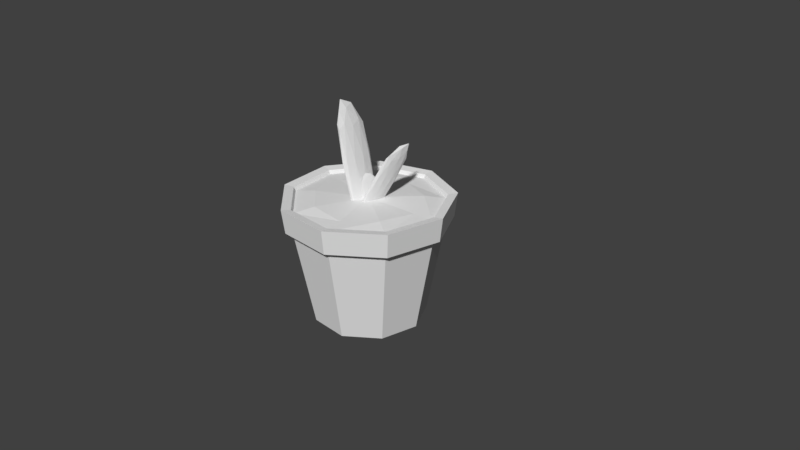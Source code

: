 # Source: 03_2d_Cucumber.blend  (saved by Blender 2.78.0; exported with 4.5.12 LTS)
import bpy
from mathutils import Matrix  # noqa: F401  (used for matrix-valued properties, if any)

bpy.ops.wm.read_factory_settings(use_empty=True)
scene = bpy.context.scene
scene.name = 'Scene'

# ---- collections
col_collection_1 = bpy.data.collections.new('Collection 1'); scene.collection.children.link(col_collection_1)

# ---- world
world_world = bpy.data.worlds.new('World'); scene.world = world_world
world_world.color = (0.05088, 0.05088, 0.05088)
world_world.use_sun_shadow = False
world_world.sun_shadow_jitter_overblur = 0.0
world_world.cycles.sampling_method = 'MANUAL'

# ---- cameras
cam_camera = bpy.data.cameras.new('Camera')
cam_camera.clip_end = 100.0
cam_camera.lens = 35.0
cam_camera.sensor_width = 32.0
cam_camera.sensor_height = 18.0
cam_camera.ortho_scale = 7.314
cam_camera.dof.focus_distance = 0.0
cam_camera.dof.aperture_fstop = 128.0

# ---- meshes
me_cylinder = bpy.data.meshes.new('Cylinder')
me_cylinder.from_pydata([(-0.008654, -0.1211, 0.6822), (-0.06548, -0.1926, 0.6603), (0.02264, -0.06796, 1.125), (0.05232, -0.04965, 1.125), (-0.0108, 0.1118, 0.6949), (0.02363, -0.09087, 1.12), (0.08023, 0.02142, 1.072), (-0.2771, 0.05379, 1.695), (-0.2181, 0.1253, 1.71), (0.03281, -0.07604, 1.069), (-0.2978, -0.1601, 2.039), (0.07491, 0.09803, 0.9264), (0.01704, -0.00112, 0.6286), (0.07604, 0.07445, 0.9237), (-0.07244, 0.1103, 0.607), (-0.01839, 0.1783, 0.6279), (-0.1042, -0.1097, 1.306), (-0.1045, 0.02724, 1.313), (0.02566, 0.03871, 0.9268), (0.05567, 0.08437, 0.9275), (-0.2169, -0.1088, 1.285), (-0.1951, -0.2197, 1.283), (-0.0006919, -0.08326, 0.9176), (-0.01993, -0.09691, 0.9187), (-0.0347, -0.008126, 0.6898), (-0.03288, -0.04628, 0.6856), (0.05772, -0.02599, 1.049), (-0.2609, -0.2456, 1.747), (-0.2962, -0.06618, 1.751), (-0.2618, 0.1127, 1.767), (0.004748, -0.06356, 1.052), (0.006667, -0.1037, 1.048), (0.03886, 0.117, 0.7145), (-0.01219, 0.03928, 0.7133), (-0.3063, -0.04829, 1.948), (-0.2742, -0.009553, 1.971), (0.0697, -0.002513, 1.14), (0.05047, -0.01438, 1.137), (-0.1027, -0.003914, 0.6595), (-0.06895, 0.1842, 0.6809), (0.07841, 0.05957, 1.077), (-0.2171, -0.2515, 1.689), (-0.2765, -0.1791, 1.682), (0.02986, -0.01432, 1.075), (0.001676, -0.09813, 1.07), (-0.181, -0.06339, 1.706), (-0.02106, -0.07333, 0.9213), (-0.0151, -0.18, 0.6082), (-0.003645, -0.02153, 0.9244), (-0.0704, -0.1112, 0.5949), (0.05862, 0.02265, 0.9207), (0.02931, -0.03759, 0.9183), (0.04385, 0.1114, 0.6918), (0.01272, 0.08934, 0.6936), (-0.1601, -0.2623, 1.287), (-0.1254, -0.2202, 1.295), (0.01567, 0.02761, 0.6868), (0.03845, -0.06923, 1.163), (-0.196, 0.1387, 1.302), (-0.2172, 0.0281, 1.292), (-0.1263, 0.1382, 1.315), (-0.1613, 0.1807, 1.311), (-0.2047, -0.1776, 1.762), (0.08735, 0.06215, 1.054), (0.05461, 0.03892, 1.056), (0.04078, 0.07686, 0.7101), (-0.2053, 0.04387, 1.774), (-0.2642, -0.213, 1.909), (-0.2456, -0.1118, 1.932), (-0.3006, -0.1716, 1.912), (-0.04182, -0.04885, 0.708), (-0.009082, -0.02562, 0.7061), (-0.002835, 0.06417, 0.6402), (0.04368, 0.1043, 0.6085), (0.05245, -0.03306, 0.6414), (0.01135, -0.1581, 0.6935), (-0.02281, -0.09804, 0.6927), (0.3343, 0.297, 1.314), (0.3684, 0.2369, 1.314), (0.3484, 0.07469, 1.367), (0.3019, 0.03453, 1.399), (0.2932, 0.1719, 1.366), (0.4394, 0.2791, 1.565), (0.002007, 0.09184, 0.5763), (-0.03708, -0.02711, 0.6258), (0.0345, 0.03469, 0.5771), (0.0155, -0.1196, 0.627), (-0.02874, -0.1578, 0.6572), (0.1783, 0.1493, 1.087), (0.1666, 0.05396, 1.118), (0.2298, 0.2464, 1.038), (0.2025, 0.2228, 1.057), (0.255, 0.1303, 1.058), (0.2499, 0.2111, 1.039), (0.2191, -0.03852, 1.12), (0.2433, 0.035, 1.089), (0.1717, -0.02679, 1.138), (0.1918, -0.06212, 1.138), (0.3301, 0.2584, 1.38), (0.3744, 0.2966, 1.35), (0.3827, 0.166, 1.381), (0.3436, 0.04702, 1.431), (0.3111, 0.1042, 1.43), (0.3996, 0.2995, 1.468), (0.3804, 0.2345, 1.506), (0.422, 0.266, 1.474), (0.4201, 0.1843, 1.521), (0.3971, 0.1649, 1.549), (-1.344e-08, -4.481e-09, -0.8129), (-1.61e-08, 0.7011, 0.7736), (-1.344e-08, 0.7494, -0.8129), (0.0, 1.0, 0.8129), (0.4817, 0.5741, -0.8129), (0.6428, 0.766, 0.8129), (0.738, 0.1301, -0.8129), (0.9848, 0.1736, 0.8129), (0.649, -0.3747, -0.8129), (0.866, -0.5, 0.8129), (0.2563, -0.7042, -0.8129), (0.342, -0.9397, 0.8129), (-0.2563, -0.7042, -0.8129), (-0.342, -0.9397, 0.8129), (-0.649, -0.3747, -0.8129), (-0.866, -0.5, 0.8129), (-0.738, 0.1301, -0.8129), (-0.9848, 0.1736, 0.8129), (-0.4817, 0.5741, -0.8129), (-0.6428, 0.766, 0.8129), (0.0, 1.0, 0.5286), (0.6428, 0.766, 0.5286), (0.9848, 0.1736, 0.5286), (0.866, -0.5, 0.5286), (0.342, -0.9397, 0.5286), (-0.342, -0.9397, 0.5286), (-0.866, -0.5, 0.5286), (-0.9848, 0.1736, 0.5286), (-0.6428, 0.766, 0.5286), (0.7227, 0.8613, 0.8305), (6.624e-09, 1.124, 0.8305), (5.286e-09, 1.087, 0.5109), (1.107, 0.1952, 0.8305), (0.9738, -0.5622, 0.8305), (0.3846, -1.057, 0.8305), (-0.3846, -1.057, 0.8305), (-0.9738, -0.5622, 0.8305), (-1.107, 0.1952, 0.8305), (-0.7227, 0.8613, 0.8305), (0.6984, 0.8323, 0.5109), (1.07, 0.1887, 0.5109), (0.941, -0.5433, 0.5109), (0.3716, -1.021, 0.5109), (-0.3716, -1.021, 0.5109), (-0.941, -0.5433, 0.5109), (-1.07, 0.1887, 0.5109), (-0.6984, 0.8323, 0.5109), (-1.388e-09, 0.9754, 0.7633), (0.627, 0.7472, 0.7633), (0.9606, 0.1694, 0.7633), (0.8447, -0.4877, 0.7633), (0.3336, -0.9166, 0.7633), (-0.3336, -0.9166, 0.7633), (-0.8447, -0.4877, 0.7633), (-0.9606, 0.1694, 0.7633), (-0.627, 0.7472, 0.7633), (-1.61e-08, -5.367e-09, 0.8011), (0.4507, 0.5371, 0.8011), (0.6905, 0.1217, 0.7736), (0.6072, -0.3506, 0.8011), (0.2398, -0.6588, 0.7736), (-0.2398, -0.6588, 0.8011), (-0.6072, -0.3506, 0.8011), (-0.6905, 0.1217, 0.7736), (-0.4507, 0.5371, 0.8011)], [], [(0, 12, 16), (1, 47, 54), (38, 49, 20), (39, 14, 58), (4, 15, 60), (0, 16, 55), (1, 54, 21), (38, 20, 59), (23, 25, 22), (4, 60, 17), (23, 22, 31), (42, 27, 69), (7, 28, 34), (8, 29, 35), (22, 9, 31), (68, 35, 10), (68, 66, 35), (66, 8, 35), (35, 34, 10), (35, 29, 34), (29, 7, 34), (34, 69, 10), (34, 28, 69), (28, 42, 69), (69, 67, 10), (69, 27, 67), (27, 41, 67), (67, 68, 10), (9, 26, 3), (5, 9, 3), (17, 66, 45), (17, 60, 66), (60, 8, 66), (61, 29, 8), (61, 58, 29), (58, 7, 29), (59, 28, 7), (59, 20, 28), (20, 42, 28), (21, 27, 42), (21, 54, 27), (54, 41, 27), (26, 6, 3), (55, 16, 62), (16, 45, 62), (60, 61, 8), (60, 15, 61), (15, 39, 61), (58, 59, 7), (58, 14, 59), (14, 38, 59), (20, 21, 42), (20, 49, 21), (49, 1, 21), (31, 9, 5), (32, 19, 11), (47, 0, 55), (16, 17, 45), (16, 12, 17), (12, 4, 17), (56, 65, 50), (51, 56, 50), (51, 50, 26), (25, 71, 22), (24, 70, 46), (48, 24, 46), (48, 46, 30), (53, 33, 18), (39, 58, 61), (19, 53, 18), (41, 62, 67), (19, 18, 64), (52, 32, 11), (13, 52, 11), (45, 66, 68), (13, 11, 63), (51, 26, 9), (22, 51, 9), (23, 31, 44), (46, 23, 44), (46, 44, 30), (48, 30, 43), (18, 48, 43), (18, 43, 64), (19, 64, 40), (11, 19, 40), (11, 40, 63), (13, 63, 6), (67, 62, 68), (62, 45, 68), (50, 13, 6), (50, 6, 26), (5, 3, 57), (44, 31, 5), (2, 44, 5), (2, 5, 57), (43, 30, 2), (37, 43, 2), (37, 2, 57), (40, 64, 37), (36, 40, 37), (36, 37, 57), (55, 62, 41), (6, 63, 36), (3, 6, 36), (3, 36, 57), (63, 40, 36), (64, 43, 37), (30, 44, 2), (65, 13, 50), (33, 48, 18), (70, 23, 46), (71, 51, 22), (65, 52, 13), (54, 55, 41), (54, 47, 55), (32, 53, 19), (33, 24, 48), (70, 25, 23), (71, 56, 51), (72, 84, 88), (73, 83, 90), (74, 85, 92), (75, 86, 94), (76, 87, 96), (72, 88, 91), (73, 90, 93), (74, 92, 95), (75, 94, 97), (76, 96, 89), (77, 98, 103), (78, 99, 105), (79, 100, 106), (80, 101, 107), (81, 102, 104), (104, 107, 82), (104, 102, 107), (102, 80, 107), (107, 106, 82), (107, 101, 106), (101, 79, 106), (106, 105, 82), (106, 100, 105), (100, 78, 105), (105, 103, 82), (105, 99, 103), (99, 77, 103), (103, 104, 82), (103, 98, 104), (98, 81, 104), (89, 102, 81), (89, 96, 102), (96, 80, 102), (97, 101, 80), (97, 94, 101), (94, 79, 101), (95, 100, 79), (95, 92, 100), (92, 78, 100), (93, 99, 78), (93, 90, 99), (90, 77, 99), (91, 98, 77), (91, 88, 98), (88, 81, 98), (96, 97, 80), (96, 87, 97), (87, 75, 97), (94, 95, 79), (94, 86, 95), (86, 74, 95), (92, 93, 78), (92, 85, 93), (85, 73, 93), (90, 91, 77), (90, 83, 91), (83, 72, 91), (88, 89, 81), (88, 84, 89), (84, 76, 89), (108, 110, 112), (111, 127, 163, 155), (115, 117, 141, 140), (108, 112, 114), (117, 115, 157, 158), (131, 130, 148, 149), (108, 114, 116), (121, 119, 159, 160), (132, 131, 149, 150), (108, 116, 118), (125, 123, 161, 162), (127, 111, 138, 146), (108, 118, 120), (113, 111, 155, 156), (123, 125, 145, 144), (108, 120, 122), (115, 113, 156, 157), (117, 119, 142, 141), (108, 122, 124), (119, 117, 158, 159), (133, 132, 150, 151), (108, 124, 126), (123, 121, 160, 161), (134, 133, 151, 152), (108, 126, 110), (127, 125, 162, 163), (111, 113, 137, 138), (126, 136, 128, 110), (124, 135, 136, 126), (122, 134, 135, 124), (120, 133, 134, 122), (118, 132, 133, 120), (116, 131, 132, 118), (114, 130, 131, 116), (112, 129, 130, 114), (110, 128, 129, 112), (139, 138, 137, 147), (147, 137, 140, 148), (148, 140, 141, 149), (149, 141, 142, 150), (150, 142, 143, 151), (151, 143, 144, 152), (152, 144, 145, 153), (153, 145, 146, 154), (154, 146, 138, 139), (121, 123, 144, 143), (130, 129, 147, 148), (128, 136, 154, 139), (129, 128, 139, 147), (136, 135, 153, 154), (113, 115, 140, 137), (119, 121, 143, 142), (125, 127, 146, 145), (135, 134, 152, 153), (158, 157, 166, 167), (163, 162, 171, 172), (156, 155, 109, 165), (161, 160, 169, 170), (159, 158, 167, 168), (157, 156, 165, 166), (162, 161, 170, 171), (155, 163, 172, 109), (160, 159, 168, 169), (164, 165, 109), (164, 166, 165), (164, 167, 166), (164, 168, 167), (164, 169, 168), (164, 170, 169), (164, 171, 170), (164, 172, 171), (164, 109, 172)])
_uv = me_cylinder.uv_layers.new(name='UVMap')
_uv.uv.foreach_set('vector', [0.2283, 0.7352, 0.2287, 0.735, 0.2255, 0.7522, 0.2305, 0.7305, 0.2295, 0.7311, 0.2262, 0.7522, 0.2275, 0.7303, 0.2305, 0.7247, 0.2265, 0.7521, 0.2261, 0.7346, 0.226, 0.7308, 0.2248, 0.7521, 0.2285, 0.7368, 0.2277, 0.7343, 0.2266, 0.7524, 0.2283, 0.7352, 0.2255, 0.7522, 0.2252, 0.7521, 0.2305, 0.7305, 0.2262, 0.7522, 0.2272, 0.7523, 0.2275, 0.7303, 0.2265, 0.7521, 0.2253, 0.7519, 0.2363, 0.7351, 0.2372, 0.7247, 0.2359, 0.735, 0.2285, 0.7368, 0.2266, 0.7524, 0.2263, 0.7524, 0.2363, 0.7351, 0.2359, 0.735, 0.2361, 0.7375, 0.2252, 0.7602, 0.2248, 0.7614, 0.2243, 0.7642, 0.2241, 0.7597, 0.2243, 0.7612, 0.2235, 0.764, 0.2251, 0.7597, 0.2241, 0.7606, 0.2243, 0.7639, 0.2359, 0.735, 0.2361, 0.7379, 0.2361, 0.7375, 0.2241, 0.7641, 0.2243, 0.7639, 0.2234, 0.7675, 0.2241, 0.7641, 0.2251, 0.761, 0.2243, 0.7639, 0.2251, 0.761, 0.2251, 0.7597, 0.2243, 0.7639, 0.2243, 0.7639, 0.2235, 0.764, 0.2234, 0.7675, 0.2243, 0.7639, 0.2241, 0.7606, 0.2235, 0.764, 0.2241, 0.7606, 0.2241, 0.7597, 0.2235, 0.764, 0.2235, 0.764, 0.2243, 0.7642, 0.2234, 0.7675, 0.2235, 0.764, 0.2243, 0.7612, 0.2243, 0.7642, 0.2243, 0.7612, 0.2252, 0.7602, 0.2243, 0.7642, 0.2243, 0.7642, 0.2237, 0.7638, 0.2234, 0.7675, 0.2243, 0.7642, 0.2248, 0.7614, 0.2237, 0.7638, 0.2248, 0.7614, 0.2242, 0.7601, 0.2237, 0.7638, 0.2237, 0.7638, 0.2241, 0.7641, 0.2234, 0.7675, 0.2361, 0.7379, 0.2363, 0.7373, 0.2364, 0.7388, 0.236, 0.7387, 0.2361, 0.7379, 0.2364, 0.7388, 0.2263, 0.7524, 0.2251, 0.761, 0.2247, 0.7601, 0.2263, 0.7524, 0.2266, 0.7524, 0.2251, 0.761, 0.2266, 0.7524, 0.2251, 0.7597, 0.2251, 0.761, 0.2257, 0.7522, 0.2241, 0.7606, 0.2251, 0.7597, 0.2257, 0.7522, 0.2248, 0.7521, 0.2241, 0.7606, 0.2248, 0.7521, 0.2241, 0.7597, 0.2241, 0.7606, 0.2253, 0.7519, 0.2243, 0.7612, 0.2241, 0.7597, 0.2253, 0.7519, 0.2265, 0.7521, 0.2243, 0.7612, 0.2265, 0.7521, 0.2252, 0.7602, 0.2243, 0.7612, 0.2272, 0.7523, 0.2248, 0.7614, 0.2252, 0.7602, 0.2272, 0.7523, 0.2262, 0.7522, 0.2248, 0.7614, 0.2262, 0.7522, 0.2242, 0.7601, 0.2248, 0.7614, 0.2363, 0.7373, 0.2366, 0.7374, 0.2364, 0.7388, 0.2252, 0.7521, 0.2255, 0.7522, 0.224, 0.7613, 0.2255, 0.7522, 0.2247, 0.7601, 0.224, 0.7613, 0.2266, 0.7524, 0.2257, 0.7522, 0.2251, 0.7597, 0.2266, 0.7524, 0.2277, 0.7343, 0.2257, 0.7522, 0.2277, 0.7343, 0.2261, 0.7346, 0.2257, 0.7522, 0.2248, 0.7521, 0.2253, 0.7519, 0.2241, 0.7597, 0.2248, 0.7521, 0.226, 0.7308, 0.2253, 0.7519, 0.226, 0.7308, 0.2275, 0.7303, 0.2253, 0.7519, 0.2265, 0.7521, 0.2272, 0.7523, 0.2252, 0.7602, 0.2265, 0.7521, 0.2305, 0.7247, 0.2272, 0.7523, 0.2305, 0.7247, 0.2305, 0.7305, 0.2272, 0.7523, 0.2361, 0.7375, 0.2361, 0.7379, 0.236, 0.7387, 0.2367, 0.731, 0.2362, 0.7351, 0.2365, 0.7351, 0.2295, 0.7311, 0.2283, 0.7352, 0.2252, 0.7521, 0.2255, 0.7522, 0.2263, 0.7524, 0.2247, 0.7601, 0.2255, 0.7522, 0.2287, 0.735, 0.2263, 0.7524, 0.2287, 0.735, 0.2285, 0.7368, 0.2263, 0.7524, 0.2383, 0.7288, 0.2383, 0.7305, 0.2368, 0.735, 0.2363, 0.7349, 0.2383, 0.7288, 0.2368, 0.735, 0.2363, 0.7349, 0.2368, 0.735, 0.2363, 0.7373, 0.2372, 0.7247, 0.2375, 0.7276, 0.2359, 0.735, 0.2367, 0.7286, 0.2371, 0.7275, 0.2368, 0.7351, 0.2366, 0.7351, 0.2367, 0.7286, 0.2368, 0.7351, 0.2366, 0.7351, 0.2368, 0.7351, 0.2365, 0.7375, 0.2363, 0.7305, 0.2362, 0.7303, 0.2363, 0.7351, 0.2261, 0.7346, 0.2248, 0.7521, 0.2257, 0.7522, 0.2362, 0.7351, 0.2363, 0.7305, 0.2363, 0.7351, 0.2242, 0.7601, 0.224, 0.7613, 0.2237, 0.7638, 0.2362, 0.7351, 0.2363, 0.7351, 0.2361, 0.7371, 0.2379, 0.7305, 0.2367, 0.731, 0.2365, 0.7351, 0.2369, 0.7351, 0.2379, 0.7305, 0.2365, 0.7351, 0.2247, 0.7601, 0.2251, 0.761, 0.2241, 0.7641, 0.2369, 0.7351, 0.2365, 0.7351, 0.2365, 0.737, 0.2363, 0.7349, 0.2363, 0.7373, 0.2361, 0.7379, 0.2359, 0.735, 0.2363, 0.7349, 0.2361, 0.7379, 0.2363, 0.7351, 0.2361, 0.7375, 0.2364, 0.7379, 0.2368, 0.7351, 0.2363, 0.7351, 0.2364, 0.7379, 0.2368, 0.7351, 0.2364, 0.7379, 0.2365, 0.7375, 0.2366, 0.7351, 0.2365, 0.7375, 0.2362, 0.7377, 0.2363, 0.7351, 0.2366, 0.7351, 0.2362, 0.7377, 0.2363, 0.7351, 0.2362, 0.7377, 0.2361, 0.7371, 0.2362, 0.7351, 0.2361, 0.7371, 0.2361, 0.7372, 0.2365, 0.7351, 0.2362, 0.7351, 0.2361, 0.7372, 0.2365, 0.7351, 0.2361, 0.7372, 0.2365, 0.737, 0.2369, 0.7351, 0.2365, 0.737, 0.2366, 0.7374, 0.2237, 0.7638, 0.224, 0.7613, 0.2241, 0.7641, 0.224, 0.7613, 0.2247, 0.7601, 0.2241, 0.7641, 0.2368, 0.735, 0.2369, 0.7351, 0.2366, 0.7374, 0.2368, 0.735, 0.2366, 0.7374, 0.2363, 0.7373, 0.236, 0.7387, 0.2364, 0.7388, 0.2361, 0.7403, 0.2364, 0.7379, 0.2361, 0.7375, 0.236, 0.7387, 0.2363, 0.7388, 0.2364, 0.7379, 0.236, 0.7387, 0.2363, 0.7388, 0.236, 0.7387, 0.2361, 0.7403, 0.2362, 0.7377, 0.2365, 0.7375, 0.2363, 0.7388, 0.2359, 0.7385, 0.2362, 0.7377, 0.2363, 0.7388, 0.2359, 0.7385, 0.2363, 0.7388, 0.2361, 0.7403, 0.2361, 0.7372, 0.2361, 0.7371, 0.2359, 0.7385, 0.2364, 0.7383, 0.2361, 0.7372, 0.2359, 0.7385, 0.2364, 0.7383, 0.2359, 0.7385, 0.2361, 0.7403, 0.2252, 0.7521, 0.224, 0.7613, 0.2242, 0.7601, 0.2366, 0.7374, 0.2365, 0.737, 0.2364, 0.7383, 0.2364, 0.7388, 0.2366, 0.7374, 0.2364, 0.7383, 0.2364, 0.7388, 0.2364, 0.7383, 0.2361, 0.7403, 0.2365, 0.737, 0.2361, 0.7372, 0.2364, 0.7383, 0.2361, 0.7371, 0.2362, 0.7377, 0.2359, 0.7385, 0.2365, 0.7375, 0.2364, 0.7379, 0.2363, 0.7388, 0.2383, 0.7305, 0.2369, 0.7351, 0.2368, 0.735, 0.2362, 0.7303, 0.2366, 0.7351, 0.2363, 0.7351, 0.2371, 0.7275, 0.2363, 0.7351, 0.2368, 0.7351, 0.2375, 0.7276, 0.2363, 0.7349, 0.2359, 0.735, 0.2383, 0.7305, 0.2379, 0.7305, 0.2369, 0.7351, 0.2262, 0.7522, 0.2252, 0.7521, 0.2242, 0.7601, 0.2262, 0.7522, 0.2295, 0.7311, 0.2252, 0.7521, 0.2367, 0.731, 0.2363, 0.7305, 0.2362, 0.7351, 0.2362, 0.7303, 0.2367, 0.7286, 0.2366, 0.7351, 0.2371, 0.7275, 0.2372, 0.7247, 0.2363, 0.7351, 0.2375, 0.7276, 0.2383, 0.7288, 0.2363, 0.7349, 0.2348, 0.7292, 0.2359, 0.7299, 0.2317, 0.7459, 0.235, 0.729, 0.2351, 0.7247, 0.232, 0.7461, 0.2336, 0.7324, 0.2346, 0.7295, 0.2324, 0.7462, 0.2337, 0.7333, 0.2334, 0.7319, 0.2314, 0.7461, 0.2359, 0.7328, 0.2354, 0.732, 0.2328, 0.7463, 0.2348, 0.7292, 0.2317, 0.7459, 0.2312, 0.746, 0.235, 0.729, 0.232, 0.7461, 0.2327, 0.7462, 0.2336, 0.7324, 0.2324, 0.7462, 0.2317, 0.7461, 0.2337, 0.7333, 0.2314, 0.7461, 0.2321, 0.7462, 0.2359, 0.7328, 0.2328, 0.7463, 0.2325, 0.7462, 0.2309, 0.7518, 0.2308, 0.7527, 0.2307, 0.7545, 0.2316, 0.7519, 0.2314, 0.7527, 0.2311, 0.7548, 0.2309, 0.7515, 0.231, 0.7526, 0.2305, 0.7546, 0.2316, 0.7515, 0.2309, 0.7522, 0.2311, 0.7546, 0.2313, 0.7518, 0.2316, 0.7525, 0.2309, 0.7547, 0.2309, 0.7547, 0.2311, 0.7546, 0.2305, 0.7572, 0.2309, 0.7547, 0.2316, 0.7525, 0.2311, 0.7546, 0.2316, 0.7525, 0.2316, 0.7515, 0.2311, 0.7546, 0.2311, 0.7546, 0.2305, 0.7546, 0.2305, 0.7572, 0.2311, 0.7546, 0.2309, 0.7522, 0.2305, 0.7546, 0.2309, 0.7522, 0.2309, 0.7515, 0.2305, 0.7546, 0.2305, 0.7546, 0.2311, 0.7548, 0.2305, 0.7572, 0.2305, 0.7546, 0.231, 0.7526, 0.2311, 0.7548, 0.231, 0.7526, 0.2316, 0.7519, 0.2311, 0.7548, 0.2311, 0.7548, 0.2307, 0.7545, 0.2305, 0.7572, 0.2311, 0.7548, 0.2314, 0.7527, 0.2307, 0.7545, 0.2314, 0.7527, 0.2309, 0.7518, 0.2307, 0.7545, 0.2307, 0.7545, 0.2309, 0.7547, 0.2305, 0.7572, 0.2307, 0.7545, 0.2308, 0.7527, 0.2309, 0.7547, 0.2308, 0.7527, 0.2313, 0.7518, 0.2309, 0.7547, 0.2325, 0.7462, 0.2316, 0.7525, 0.2313, 0.7518, 0.2325, 0.7462, 0.2328, 0.7463, 0.2316, 0.7525, 0.2328, 0.7463, 0.2316, 0.7515, 0.2316, 0.7525, 0.2321, 0.7462, 0.2309, 0.7522, 0.2316, 0.7515, 0.2321, 0.7462, 0.2314, 0.7461, 0.2309, 0.7522, 0.2314, 0.7461, 0.2309, 0.7515, 0.2309, 0.7522, 0.2317, 0.7461, 0.231, 0.7526, 0.2309, 0.7515, 0.2317, 0.7461, 0.2324, 0.7462, 0.231, 0.7526, 0.2324, 0.7462, 0.2316, 0.7519, 0.231, 0.7526, 0.2327, 0.7462, 0.2314, 0.7527, 0.2316, 0.7519, 0.2327, 0.7462, 0.232, 0.7461, 0.2314, 0.7527, 0.232, 0.7461, 0.2309, 0.7518, 0.2314, 0.7527, 0.2312, 0.746, 0.2308, 0.7527, 0.2309, 0.7518, 0.2312, 0.746, 0.2317, 0.7459, 0.2308, 0.7527, 0.2317, 0.7459, 0.2313, 0.7518, 0.2308, 0.7527, 0.2328, 0.7463, 0.2321, 0.7462, 0.2316, 0.7515, 0.2328, 0.7463, 0.2354, 0.732, 0.2321, 0.7462, 0.2354, 0.732, 0.2337, 0.7333, 0.2321, 0.7462, 0.2314, 0.7461, 0.2317, 0.7461, 0.2309, 0.7515, 0.2314, 0.7461, 0.2334, 0.7319, 0.2317, 0.7461, 0.2334, 0.7319, 0.2336, 0.7324, 0.2317, 0.7461, 0.2324, 0.7462, 0.2327, 0.7462, 0.2316, 0.7519, 0.2324, 0.7462, 0.2346, 0.7295, 0.2327, 0.7462, 0.2346, 0.7295, 0.235, 0.729, 0.2327, 0.7462, 0.232, 0.7461, 0.2312, 0.746, 0.2309, 0.7518, 0.232, 0.7461, 0.2351, 0.7247, 0.2312, 0.746, 0.2351, 0.7247, 0.2348, 0.7292, 0.2312, 0.746, 0.2317, 0.7459, 0.2325, 0.7462, 0.2313, 0.7518, 0.2317, 0.7459, 0.2359, 0.7299, 0.2325, 0.7462, 0.2359, 0.7299, 0.2359, 0.7328, 0.2325, 0.7462, 0.4758, 0.9683, 0.4768, 0.9659, 0.4781, 0.9671, 0.4881, 0.947, 0.4715, 0.9441, 0.4713, 0.9426, 0.4889, 0.9457, 0.499, 0.9768, 0.4882, 0.9897, 0.4867, 0.9872, 0.4962, 0.9758, 0.4758, 0.9683, 0.4781, 0.9671, 0.4784, 0.9689, 0.4882, 0.9897, 0.499, 0.9768, 0.5004, 0.9773, 0.4889, 0.991, 0.4832, 0.9806, 0.4894, 0.973, 0.4906, 0.9734, 0.4839, 0.9817, 0.4758, 0.9683, 0.4784, 0.9689, 0.4775, 0.9704, 0.4569, 0.9842, 0.4715, 0.9926, 0.4713, 0.9941, 0.4558, 0.9851, 0.4736, 0.9825, 0.4832, 0.9806, 0.4839, 0.9817, 0.4734, 0.9838, 0.4758, 0.9683, 0.4775, 0.9704, 0.4757, 0.971, 0.4569, 0.9525, 0.4512, 0.9684, 0.4497, 0.9683, 0.4558, 0.9516, 0.4715, 0.9441, 0.4881, 0.947, 0.4867, 0.9495, 0.472, 0.9469, 0.4758, 0.9683, 0.4757, 0.971, 0.4741, 0.9703, 0.499, 0.9599, 0.4881, 0.947, 0.4889, 0.9457, 0.5004, 0.9594, 0.4512, 0.9684, 0.4569, 0.9525, 0.4592, 0.9544, 0.4541, 0.9683, 0.4758, 0.9683, 0.4741, 0.9703, 0.4732, 0.9687, 0.499, 0.9768, 0.499, 0.9599, 0.5004, 0.9594, 0.5004, 0.9773, 0.4882, 0.9897, 0.4715, 0.9926, 0.472, 0.9897, 0.4867, 0.9872, 0.4758, 0.9683, 0.4732, 0.9687, 0.4736, 0.967, 0.4715, 0.9926, 0.4882, 0.9897, 0.4889, 0.991, 0.4713, 0.9941, 0.465, 0.9778, 0.4736, 0.9825, 0.4734, 0.9838, 0.4641, 0.9786, 0.4758, 0.9683, 0.4736, 0.967, 0.475, 0.9658, 0.4512, 0.9684, 0.4569, 0.9842, 0.4558, 0.9851, 0.4497, 0.9683, 0.4615, 0.9686, 0.465, 0.9778, 0.4641, 0.9786, 0.4602, 0.9686, 0.4758, 0.9683, 0.475, 0.9658, 0.4768, 0.9659, 0.4715, 0.9441, 0.4569, 0.9525, 0.4558, 0.9516, 0.4713, 0.9426, 0.4881, 0.947, 0.499, 0.9599, 0.4962, 0.9609, 0.4867, 0.9495, 0.475, 0.9658, 0.473, 0.9543, 0.4827, 0.9558, 0.4768, 0.9659, 0.4736, 0.967, 0.4647, 0.9594, 0.473, 0.9543, 0.475, 0.9658, 0.4732, 0.9687, 0.4615, 0.9686, 0.4647, 0.9594, 0.4736, 0.967, 0.4741, 0.9703, 0.465, 0.9778, 0.4615, 0.9686, 0.4732, 0.9687, 0.4757, 0.971, 0.4736, 0.9825, 0.465, 0.9778, 0.4741, 0.9703, 0.4775, 0.9704, 0.4832, 0.9806, 0.4736, 0.9825, 0.4757, 0.971, 0.4784, 0.9689, 0.4894, 0.973, 0.4832, 0.9806, 0.4775, 0.9704, 0.4781, 0.9671, 0.4892, 0.9632, 0.4894, 0.973, 0.4784, 0.9689, 0.4768, 0.9659, 0.4827, 0.9558, 0.4892, 0.9632, 0.4781, 0.9671, 0.4834, 0.9547, 0.4867, 0.9495, 0.4962, 0.9609, 0.4904, 0.9627, 0.4904, 0.9627, 0.4962, 0.9609, 0.4962, 0.9758, 0.4906, 0.9734, 0.4906, 0.9734, 0.4962, 0.9758, 0.4867, 0.9872, 0.4839, 0.9817, 0.4839, 0.9817, 0.4867, 0.9872, 0.472, 0.9897, 0.4734, 0.9838, 0.4734, 0.9838, 0.472, 0.9897, 0.4592, 0.9823, 0.4641, 0.9786, 0.4641, 0.9786, 0.4592, 0.9823, 0.4541, 0.9683, 0.4602, 0.9686, 0.4602, 0.9686, 0.4541, 0.9683, 0.4592, 0.9544, 0.4637, 0.9585, 0.4637, 0.9585, 0.4592, 0.9544, 0.472, 0.9469, 0.4728, 0.953, 0.4728, 0.953, 0.472, 0.9469, 0.4867, 0.9495, 0.4834, 0.9547, 0.4569, 0.9842, 0.4512, 0.9684, 0.4541, 0.9683, 0.4592, 0.9823, 0.4894, 0.973, 0.4892, 0.9632, 0.4904, 0.9627, 0.4906, 0.9734, 0.4827, 0.9558, 0.473, 0.9543, 0.4728, 0.953, 0.4834, 0.9547, 0.4892, 0.9632, 0.4827, 0.9558, 0.4834, 0.9547, 0.4904, 0.9627, 0.473, 0.9543, 0.4647, 0.9594, 0.4637, 0.9585, 0.4728, 0.953, 0.499, 0.9599, 0.499, 0.9768, 0.4962, 0.9758, 0.4962, 0.9609, 0.4715, 0.9926, 0.4569, 0.9842, 0.4592, 0.9823, 0.472, 0.9897, 0.4569, 0.9525, 0.4715, 0.9441, 0.472, 0.9469, 0.4592, 0.9544, 0.4647, 0.9594, 0.4615, 0.9686, 0.4602, 0.9686, 0.4637, 0.9585, 0.4916, 0.7535, 0.4844, 0.7661, 0.4805, 0.7615, 0.4857, 0.7524, 0.4498, 0.7535, 0.4523, 0.7391, 0.4575, 0.7421, 0.4557, 0.7524, 0.4707, 0.771, 0.457, 0.7661, 0.4609, 0.7615, 0.4707, 0.765, 0.4634, 0.7298, 0.478, 0.7298, 0.4759, 0.7355, 0.4655, 0.7355, 0.4891, 0.7392, 0.4916, 0.7535, 0.4857, 0.7524, 0.4839, 0.7421, 0.4844, 0.7661, 0.4707, 0.771, 0.4707, 0.765, 0.4805, 0.7615, 0.4523, 0.7391, 0.4634, 0.7298, 0.4655, 0.7355, 0.4575, 0.7421, 0.457, 0.7661, 0.4498, 0.7535, 0.4557, 0.7524, 0.4609, 0.7615, 0.478, 0.7298, 0.4891, 0.7392, 0.4839, 0.7421, 0.4759, 0.7355, 0.4707, 0.7498, 0.4707, 0.765, 0.4609, 0.7615, 0.4707, 0.7498, 0.4805, 0.7615, 0.4707, 0.765, 0.4707, 0.7498, 0.4857, 0.7524, 0.4805, 0.7615, 0.4707, 0.7498, 0.4839, 0.7421, 0.4857, 0.7524, 0.4707, 0.7498, 0.4759, 0.7355, 0.4839, 0.7421, 0.4707, 0.7498, 0.4655, 0.7355, 0.4759, 0.7355, 0.4707, 0.7498, 0.4575, 0.7421, 0.4655, 0.7355, 0.4707, 0.7498, 0.4557, 0.7524, 0.4575, 0.7421, 0.4707, 0.7498, 0.4609, 0.7615, 0.4557, 0.7524])
me_cylinder.use_remesh_preserve_volume = False
me_cylinder.use_remesh_preserve_attributes = False
me_cylinder.use_mirror_vertex_groups = False
me_cylinder.update()

# ---- objects
ob_cylinder = bpy.data.objects.new('Cylinder', me_cylinder)
ob_camera = bpy.data.objects.new('Camera', cam_camera)

# ---- transforms, parenting, visibility, modifiers, constraints
ob_cylinder.location = (0.0, 0.0, 0.0)
ob_cylinder.lineart.crease_threshold = 0.0
ob_camera.location = (7.481, -6.508, 5.344)
ob_camera.rotation_euler = (1.109, 0.0, 0.8149)
ob_camera.lock_rotations_4d = False
ob_camera.empty_display_type = 'ARROWS'
ob_camera.color = (0.0, 0.0, 0.0, 0.0)
ob_camera.display_type = 'WIRE'
ob_camera.lineart.crease_threshold = 0.0

# ---- collection membership
col_collection_1.objects.link(ob_cylinder)
col_collection_1.objects.link(ob_camera)

# ---- scene / render settings (as saved in the file)
scene.camera = ob_camera
scene.frame_start = 1; scene.frame_end = 250; scene.frame_set(2)
scene.render.engine = 'BLENDER_EEVEE_NEXT'
scene.render.resolution_percentage = 50
scene.render.dither_intensity = 0.0
scene.cycles.use_denoising = False
scene.cycles.samples = 128
scene.cycles.sampling_pattern = 'TABULATED_SOBOL'
scene.cycles.light_sampling_threshold = 0.0
scene.cycles.use_adaptive_sampling = False
scene.cycles.use_light_tree = False
scene.cycles.blur_glossy = 0.0
scene.cycles.sample_clamp_indirect = 0.0
scene.view_settings.view_transform = 'Standard'
bpy.context.view_layer.update()

# ---- added for rendering (the .blend has no usable light): sun
light_auto_sun = bpy.data.lights.new('AutoSun', 'SUN')
light_auto_sun.energy = 3.0
light_auto_sun.angle = 0.0523599
ob_auto_sun = bpy.data.objects.new('AutoSun', light_auto_sun)
scene.collection.objects.link(ob_auto_sun)
ob_auto_sun.rotation_euler = (0.872665, 0.174533, 0.523599)
bpy.context.view_layer.update()
